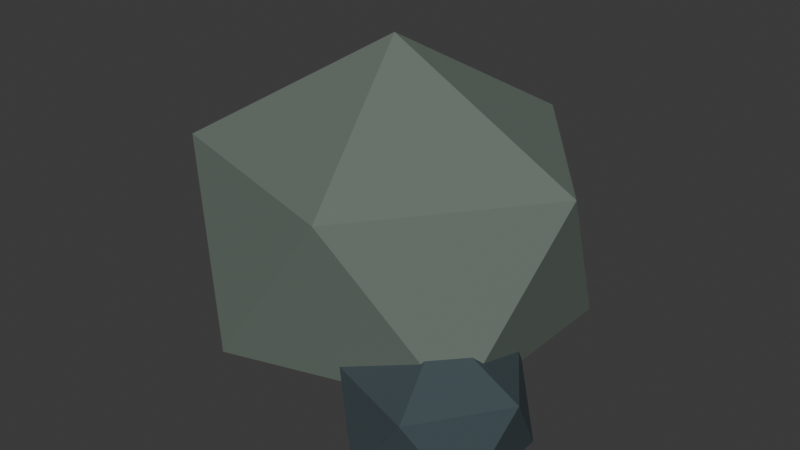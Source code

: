 # Source: terrain-rock.blend  (saved by Blender 4.5.87; exported with 4.5.12 LTS)
import bpy
from mathutils import Matrix  # noqa: F401  (used for matrix-valued properties, if any)

bpy.ops.wm.read_factory_settings(use_empty=True)
scene = bpy.context.scene
scene.name = 'Scene'

# ---- collections
col_collection = bpy.data.collections.new('Collection'); scene.collection.children.link(col_collection)

# ---- materials (node trees are filled in below, after node groups)
mat_world_palette = bpy.data.materials.new('world_palette')

# ---- material node trees
mat_world_palette.use_nodes = True; mat_world_palette.node_tree.nodes.clear()
_N = mat_world_palette.node_tree.nodes; _L = mat_world_palette.node_tree.links
n0 = _N.new('ShaderNodeBsdfPrincipled'); n0.name = 'Principled BSDF'; n0.location = (-200, 100)
n0.inputs[1].default_value = 0.05
n0.inputs[2].default_value = 0.84
n1 = _N.new('ShaderNodeOutputMaterial'); n1.name = 'Material Output'; n1.location = (200, 100)
n2 = _N.new('ShaderNodeVertexColor'); n2.name = 'Color Attribute'; n2.location = (0, 0)
n2.layer_name = 'Color'
_L.new(n0.outputs[0], n1.inputs[0])
_L.new(n2.outputs[0], n0.inputs[0])
n1.is_active_output = True

# ---- world
world_world = bpy.data.worlds.new('World'); scene.world = world_world
world_world.use_nodes = True; world_world.node_tree.nodes.clear()
_N = world_world.node_tree.nodes; _L = world_world.node_tree.links
n0 = _N.new('ShaderNodeOutputWorld'); n0.name = 'World Output'; n0.location = (200, 100)
n1 = _N.new('ShaderNodeBackground'); n1.name = 'Background'; n1.location = (-200, 100)
n1.inputs[0].default_value = (0.05088, 0.05088, 0.05088, 1.0)
_L.new(n1.outputs[0], n0.inputs[0])
n0.is_active_output = True
world_world.color = (0.05088, 0.05088, 0.05088)
world_world.sun_shadow_jitter_overblur = 0.0

# ---- meshes
me_icosphere = bpy.data.meshes.new('Icosphere')
me_icosphere.from_pydata([(0.0, 0.0, 0.0), (0.3184, -0.2155, 0.2101), (-0.1216, -0.3488, 0.2101), (-0.3935, 0.0, 0.2101), (-0.1216, 0.3488, 0.2101), (0.3184, 0.2155, 0.2101), (0.1216, -0.3488, 0.5499), (-0.3184, -0.2155, 0.5499), (-0.3184, 0.2155, 0.5499), (0.1216, 0.3488, 0.5499), (0.3935, 0.0, 0.5499), (0.0, 0.0, 0.76), (0.25, -0.18, 0.0), (0.3875, -0.2851, 0.09397), (0.1975, -0.3501, 0.09397), (0.08006, -0.18, 0.09397), (0.1975, -0.009872, 0.09397), (0.3875, -0.07486, 0.09397), (0.3025, -0.3501, 0.246), (0.1125, -0.2851, 0.246), (0.1125, -0.07486, 0.246), (0.3025, -0.009872, 0.246), (0.4199, -0.18, 0.246), (0.25, -0.18, 0.34)], [], [(0, 1, 2), (1, 0, 5), (0, 2, 3), (0, 3, 4), (0, 4, 5), (1, 5, 10), (2, 1, 6), (3, 2, 7), (4, 3, 8), (5, 4, 9), (1, 10, 6), (2, 6, 7), (3, 7, 8), (4, 8, 9), (5, 9, 10), (6, 10, 11), (7, 6, 11), (8, 7, 11), (9, 8, 11), (10, 9, 11), (12, 13, 14), (13, 12, 17), (12, 14, 15), (12, 15, 16), (12, 16, 17), (13, 17, 22), (14, 13, 18), (15, 14, 19), (16, 15, 20), (17, 16, 21), (13, 22, 18), (14, 18, 19), (15, 19, 20), (16, 20, 21), (17, 21, 22), (18, 22, 23), (19, 18, 23), (20, 19, 23), (21, 20, 23), (22, 21, 23)])
_uv = me_icosphere.uv_layers.new(name='UVMap')
_uv.uv.foreach_set('vector', [0.1818, 0.0, 0.2727, 0.1575, 0.09091, 0.1575, 0.2727, 0.1575, 0.3636, 0.0, 0.4545, 0.1575, 0.9091, 0.0, 1.0, 0.1575, 0.8182, 0.1575, 0.7273, 0.0, 0.8182, 0.1575, 0.6364, 0.1575, 0.5455, 0.0, 0.6364, 0.1575, 0.4545, 0.1575, 0.2727, 0.1575, 0.4545, 0.1575, 0.3636, 0.3149, 0.09091, 0.1575, 0.2727, 0.1575, 0.1818, 0.3149, 0.8182, 0.1575, 1.0, 0.1575, 0.9091, 0.3149, 0.6364, 0.1575, 0.8182, 0.1575, 0.7273, 0.3149, 0.4545, 0.1575, 0.6364, 0.1575, 0.5455, 0.3149, 0.2727, 0.1575, 0.3636, 0.3149, 0.1818, 0.3149, 0.09091, 0.1575, 0.1818, 0.3149, 0.0, 0.3149, 0.8182, 0.1575, 0.9091, 0.3149, 0.7273, 0.3149, 0.6364, 0.1575, 0.7273, 0.3149, 0.5455, 0.3149, 0.4545, 0.1575, 0.5455, 0.3149, 0.3636, 0.3149, 0.1818, 0.3149, 0.3636, 0.3149, 0.2727, 0.4724, 0.0, 0.3149, 0.1818, 0.3149, 0.09091, 0.4724, 0.7273, 0.3149, 0.9091, 0.3149, 0.8182, 0.4724, 0.5455, 0.3149, 0.7273, 0.3149, 0.6364, 0.4724, 0.3636, 0.3149, 0.5455, 0.3149, 0.4545, 0.4724, 0.1818, 0.0, 0.2727, 0.1575, 0.09091, 0.1575, 0.2727, 0.1575, 0.3636, 0.0, 0.4545, 0.1575, 0.9091, 0.0, 1.0, 0.1575, 0.8182, 0.1575, 0.7273, 0.0, 0.8182, 0.1575, 0.6364, 0.1575, 0.5455, 0.0, 0.6364, 0.1575, 0.4545, 0.1575, 0.2727, 0.1575, 0.4545, 0.1575, 0.3636, 0.3149, 0.09091, 0.1575, 0.2727, 0.1575, 0.1818, 0.3149, 0.8182, 0.1575, 1.0, 0.1575, 0.9091, 0.3149, 0.6364, 0.1575, 0.8182, 0.1575, 0.7273, 0.3149, 0.4545, 0.1575, 0.6364, 0.1575, 0.5455, 0.3149, 0.2727, 0.1575, 0.3636, 0.3149, 0.1818, 0.3149, 0.09091, 0.1575, 0.1818, 0.3149, 0.0, 0.3149, 0.8182, 0.1575, 0.9091, 0.3149, 0.7273, 0.3149, 0.6364, 0.1575, 0.7273, 0.3149, 0.5455, 0.3149, 0.4545, 0.1575, 0.5455, 0.3149, 0.3636, 0.3149, 0.1818, 0.3149, 0.3636, 0.3149, 0.2727, 0.4724, 0.0, 0.3149, 0.1818, 0.3149, 0.09091, 0.4724, 0.7273, 0.3149, 0.9091, 0.3149, 0.8182, 0.4724, 0.5455, 0.3149, 0.7273, 0.3149, 0.6364, 0.4724, 0.3636, 0.3149, 0.5455, 0.3149, 0.4545, 0.4724])
_ca = me_icosphere.color_attributes.new('Color', 'FLOAT_COLOR', 'CORNER')
_ca.data.foreach_set('color', [0.1384, 0.1746, 0.147, 1.0, 0.1384, 0.1746, 0.147, 1.0, 0.1384, 0.1746, 0.147, 1.0, 0.1384, 0.1746, 0.147, 1.0, 0.1384, 0.1746, 0.147, 1.0, 0.1384, 0.1746, 0.147, 1.0, 0.1384, 0.1746, 0.147, 1.0, 0.1384, 0.1746, 0.147, 1.0, 0.1384, 0.1746, 0.147, 1.0, 0.1384, 0.1746, 0.147, 1.0, 0.1384, 0.1746, 0.147, 1.0, 0.1384, 0.1746, 0.147, 1.0, 0.1384, 0.1746, 0.147, 1.0, 0.1384, 0.1746, 0.147, 1.0, 0.1384, 0.1746, 0.147, 1.0, 0.1384, 0.1746, 0.147, 1.0, 0.1384, 0.1746, 0.147, 1.0, 0.1384, 0.1746, 0.147, 1.0, 0.1384, 0.1746, 0.147, 1.0, 0.1384, 0.1746, 0.147, 1.0, 0.1384, 0.1746, 0.147, 1.0, 0.1384, 0.1746, 0.147, 1.0, 0.1384, 0.1746, 0.147, 1.0, 0.1384, 0.1746, 0.147, 1.0, 0.1384, 0.1746, 0.147, 1.0, 0.1384, 0.1746, 0.147, 1.0, 0.1384, 0.1746, 0.147, 1.0, 0.1384, 0.1746, 0.147, 1.0, 0.1384, 0.1746, 0.147, 1.0, 0.1384, 0.1746, 0.147, 1.0, 0.1384, 0.1746, 0.147, 1.0, 0.1384, 0.1746, 0.147, 1.0, 0.1384, 0.1746, 0.147, 1.0, 0.1384, 0.1746, 0.147, 1.0, 0.1384, 0.1746, 0.147, 1.0, 0.1384, 0.1746, 0.147, 1.0, 0.1384, 0.1746, 0.147, 1.0, 0.1384, 0.1746, 0.147, 1.0, 0.1384, 0.1746, 0.147, 1.0, 0.1384, 0.1746, 0.147, 1.0, 0.1384, 0.1746, 0.147, 1.0, 0.1384, 0.1746, 0.147, 1.0, 0.1384, 0.1746, 0.147, 1.0, 0.1384, 0.1746, 0.147, 1.0, 0.1384, 0.1746, 0.147, 1.0, 0.1384, 0.1746, 0.147, 1.0, 0.1384, 0.1746, 0.147, 1.0, 0.1384, 0.1746, 0.147, 1.0, 0.1384, 0.1746, 0.147, 1.0, 0.1384, 0.1746, 0.147, 1.0, 0.1384, 0.1746, 0.147, 1.0, 0.1384, 0.1746, 0.147, 1.0, 0.1384, 0.1746, 0.147, 1.0, 0.1384, 0.1746, 0.147, 1.0, 0.1384, 0.1746, 0.147, 1.0, 0.1384, 0.1746, 0.147, 1.0, 0.1384, 0.1746, 0.147, 1.0, 0.1384, 0.1746, 0.147, 1.0, 0.1384, 0.1746, 0.147, 1.0, 0.1384, 0.1746, 0.147, 1.0, 0.04667, 0.07036, 0.08022, 1.0, 0.04667, 0.07036, 0.08022, 1.0, 0.04667, 0.07036, 0.08022, 1.0, 0.04667, 0.07036, 0.08022, 1.0, 0.04667, 0.07036, 0.08022, 1.0, 0.04667, 0.07036, 0.08022, 1.0, 0.04667, 0.07036, 0.08022, 1.0, 0.04667, 0.07036, 0.08022, 1.0, 0.04667, 0.07036, 0.08022, 1.0, 0.04667, 0.07036, 0.08022, 1.0, 0.04667, 0.07036, 0.08022, 1.0, 0.04667, 0.07036, 0.08022, 1.0, 0.04667, 0.07036, 0.08022, 1.0, 0.04667, 0.07036, 0.08022, 1.0, 0.04667, 0.07036, 0.08022, 1.0, 0.04667, 0.07036, 0.08022, 1.0, 0.04667, 0.07036, 0.08022, 1.0, 0.04667, 0.07036, 0.08022, 1.0, 0.04667, 0.07036, 0.08022, 1.0, 0.04667, 0.07036, 0.08022, 1.0, 0.04667, 0.07036, 0.08022, 1.0, 0.04667, 0.07036, 0.08022, 1.0, 0.04667, 0.07036, 0.08022, 1.0, 0.04667, 0.07036, 0.08022, 1.0, 0.04667, 0.07036, 0.08022, 1.0, 0.04667, 0.07036, 0.08022, 1.0, 0.04667, 0.07036, 0.08022, 1.0, 0.04667, 0.07036, 0.08022, 1.0, 0.04667, 0.07036, 0.08022, 1.0, 0.04667, 0.07036, 0.08022, 1.0, 0.04667, 0.07036, 0.08022, 1.0, 0.04667, 0.07036, 0.08022, 1.0, 0.04667, 0.07036, 0.08022, 1.0, 0.04667, 0.07036, 0.08022, 1.0, 0.04667, 0.07036, 0.08022, 1.0, 0.04667, 0.07036, 0.08022, 1.0, 0.04667, 0.07036, 0.08022, 1.0, 0.04667, 0.07036, 0.08022, 1.0, 0.04667, 0.07036, 0.08022, 1.0, 0.04667, 0.07036, 0.08022, 1.0, 0.04667, 0.07036, 0.08022, 1.0, 0.04667, 0.07036, 0.08022, 1.0, 0.04667, 0.07036, 0.08022, 1.0, 0.04667, 0.07036, 0.08022, 1.0, 0.04667, 0.07036, 0.08022, 1.0, 0.04667, 0.07036, 0.08022, 1.0, 0.04667, 0.07036, 0.08022, 1.0, 0.04667, 0.07036, 0.08022, 1.0, 0.04667, 0.07036, 0.08022, 1.0, 0.04667, 0.07036, 0.08022, 1.0, 0.04667, 0.07036, 0.08022, 1.0, 0.04667, 0.07036, 0.08022, 1.0, 0.04667, 0.07036, 0.08022, 1.0, 0.04667, 0.07036, 0.08022, 1.0, 0.04667, 0.07036, 0.08022, 1.0, 0.04667, 0.07036, 0.08022, 1.0, 0.04667, 0.07036, 0.08022, 1.0, 0.04667, 0.07036, 0.08022, 1.0, 0.04667, 0.07036, 0.08022, 1.0, 0.04667, 0.07036, 0.08022, 1.0])
me_icosphere.materials.append(mat_world_palette)
me_icosphere.update()

# ---- objects
ob_body = bpy.data.objects.new('body', me_icosphere)
ob_root = bpy.data.objects.new('root', None)

# ---- transforms, parenting, visibility, modifiers, constraints
ob_body.parent = ob_root
ob_body.location = (0.0, 0.0, 0.0)
ob_root.location = (0.0, 0.0, 0.0)

# ---- collection membership
col_collection.objects.link(ob_body)
col_collection.objects.link(ob_root)

# ---- scene / render settings (as saved in the file)
scene.frame_start = 1; scene.frame_end = 250; scene.frame_set(1)
scene.render.engine = 'BLENDER_EEVEE_NEXT'
bpy.context.view_layer.update()

# ---- added for rendering (the .blend has no active camera and no usable light): camera, sun
cam_auto = bpy.data.cameras.new('AutoCamera')
cam_auto.lens = 50.0
cam_auto.sensor_width = 36.0
cam_auto.clip_end = 1000.0
ob_auto_camera = bpy.data.objects.new('AutoCamera', cam_auto)
scene.collection.objects.link(ob_auto_camera)
ob_auto_camera.location = (1.22937, -1.46009, 1.35294)
ob_auto_camera.rotation_euler = (1.09748, -7.21219e-08, 0.694738)
scene.camera = ob_auto_camera
light_auto_sun = bpy.data.lights.new('AutoSun', 'SUN')
light_auto_sun.energy = 3.0
light_auto_sun.angle = 0.0523599
ob_auto_sun = bpy.data.objects.new('AutoSun', light_auto_sun)
scene.collection.objects.link(ob_auto_sun)
ob_auto_sun.rotation_euler = (0.872665, 0.174533, 0.523599)
bpy.context.view_layer.update()
